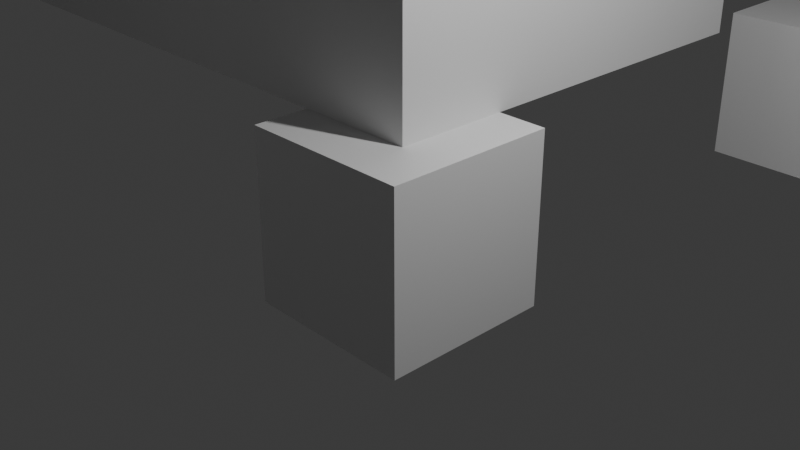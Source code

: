 # Source: Test_2.blend  (saved by Blender 5.0.119; exported with 4.5.12 LTS)
import bpy
from mathutils import Matrix  # noqa: F401  (used for matrix-valued properties, if any)

bpy.ops.wm.read_factory_settings(use_empty=True)
scene = bpy.context.scene
scene.name = 'Scene'

# ---- collections
col_collection = bpy.data.collections.new('Collection'); scene.collection.children.link(col_collection)

# ---- materials (node trees are filled in below, after node groups)
mat_material = bpy.data.materials.new('Material')
mat_material.alpha_threshold = 0.0
mat_material.use_backface_culling_lightprobe_volume = False
mat_material.roughness = 0.5
mat_material.line_color = (0.0, 0.0, 0.0, 1.0)
mat_material_001 = bpy.data.materials.new('Material.001')
mat_material_001.alpha_threshold = 0.0
mat_material_001.use_backface_culling_lightprobe_volume = False
mat_material_001.roughness = 0.5
mat_material_001.line_color = (0.0, 0.0, 0.0, 1.0)
mat_material_002 = bpy.data.materials.new('Material.002')
mat_material_002.alpha_threshold = 0.0
mat_material_002.use_backface_culling_lightprobe_volume = False
mat_material_002.roughness = 0.5
mat_material_002.line_color = (0.0, 0.0, 0.0, 1.0)
mat_material_003 = bpy.data.materials.new('Material.003')
mat_material_003.alpha_threshold = 0.0
mat_material_003.use_backface_culling_lightprobe_volume = False
mat_material_003.roughness = 0.5
mat_material_003.line_color = (0.0, 0.0, 0.0, 1.0)

# ---- material node trees
mat_material.use_nodes = True; mat_material.node_tree.nodes.clear()
_N = mat_material.node_tree.nodes; _L = mat_material.node_tree.links
n0 = _N.new('ShaderNodeOutputMaterial'); n0.name = 'Material Output'; n0.location = (200, 100)
n1 = _N.new('ShaderNodeBsdfPrincipled'); n1.name = 'Principled BSDF'; n1.location = (-200, 100)
_L.new(n1.outputs[0], n0.inputs[0])
n0.is_active_output = True
mat_material_001.use_nodes = True; mat_material_001.node_tree.nodes.clear()
_N = mat_material_001.node_tree.nodes; _L = mat_material_001.node_tree.links
n0 = _N.new('ShaderNodeOutputMaterial'); n0.name = 'Material Output'; n0.location = (200, 100)
n1 = _N.new('ShaderNodeBsdfPrincipled'); n1.name = 'Principled BSDF'; n1.location = (-200, 100)
_L.new(n1.outputs[0], n0.inputs[0])
n0.is_active_output = True
mat_material_002.use_nodes = True; mat_material_002.node_tree.nodes.clear()
_N = mat_material_002.node_tree.nodes; _L = mat_material_002.node_tree.links
n0 = _N.new('ShaderNodeOutputMaterial'); n0.name = 'Material Output'; n0.location = (200, 100)
n1 = _N.new('ShaderNodeBsdfPrincipled'); n1.name = 'Principled BSDF'; n1.location = (-200, 100)
_L.new(n1.outputs[0], n0.inputs[0])
n0.is_active_output = True
mat_material_003.use_nodes = True; mat_material_003.node_tree.nodes.clear()
_N = mat_material_003.node_tree.nodes; _L = mat_material_003.node_tree.links
n0 = _N.new('ShaderNodeOutputMaterial'); n0.name = 'Material Output'; n0.location = (200, 100)
n1 = _N.new('ShaderNodeBsdfPrincipled'); n1.name = 'Principled BSDF'; n1.location = (-200, 100)
_L.new(n1.outputs[0], n0.inputs[0])
n0.is_active_output = True

# ---- world
world_world = bpy.data.worlds.new('World'); scene.world = world_world
world_world.use_nodes = True; world_world.node_tree.nodes.clear()
_N = world_world.node_tree.nodes; _L = world_world.node_tree.links
n0 = _N.new('ShaderNodeOutputWorld'); n0.name = 'World Output'; n0.location = (200, 100)
n1 = _N.new('ShaderNodeBackground'); n1.name = 'Background'; n1.location = (-200, 100)
n1.inputs[0].default_value = (0.05088, 0.05088, 0.05088, 1.0)
_L.new(n1.outputs[0], n0.inputs[0])
n0.is_active_output = True
world_world.color = (0.05088, 0.05088, 0.05088)
world_world.sun_shadow_jitter_overblur = 0.0

# ---- cameras
cam_camera = bpy.data.cameras.new('Camera')
cam_camera.clip_end = 100.0
cam_camera.ortho_scale = 7.314

# ---- lights
light_light = bpy.data.lights.new('Light', 'POINT')
light_light.energy = 1000.0
light_light.shadow_soft_size = 0.1

# ---- meshes
me_cube = bpy.data.meshes.new('Cube')
me_cube.from_pydata([(1.0, 1.0, 1.0), (1.0, 1.0, -1.0), (1.0, -1.0, 1.0), (1.0, -1.0, -1.0), (-1.0, 1.0, 1.0), (-1.0, 1.0, -1.0), (-1.0, -1.0, 1.0), (-1.0, -1.0, -1.0)], [], [(0, 4, 6, 2), (3, 2, 6, 7), (7, 6, 4, 5), (5, 1, 3, 7), (1, 0, 2, 3), (5, 4, 0, 1)])
_uv = me_cube.uv_layers.new(name='UVMap')
_uv.uv.foreach_set('vector', [0.625, 0.5, 0.875, 0.5, 0.875, 0.75, 0.625, 0.75, 0.375, 0.75, 0.625, 0.75, 0.625, 1.0, 0.375, 1.0, 0.375, 0.0, 0.625, 0.0, 0.625, 0.25, 0.375, 0.25, 0.125, 0.5, 0.375, 0.5, 0.375, 0.75, 0.125, 0.75, 0.375, 0.5, 0.625, 0.5, 0.625, 0.75, 0.375, 0.75, 0.375, 0.25, 0.625, 0.25, 0.625, 0.5, 0.375, 0.5])
me_cube.materials.append(mat_material)
me_cube.use_mirror_vertex_groups = False
me_cube.update()
me_cube_001 = bpy.data.meshes.new('Cube.001')
me_cube_001.from_pydata([(1.0, 1.0, 1.0), (1.0, 1.0, -1.0), (1.0, -1.0, 1.0), (1.0, -1.0, -1.0), (-1.0, 1.0, 1.0), (-1.0, 1.0, -1.0), (-1.0, -1.0, 1.0), (-1.0, -1.0, -1.0)], [], [(0, 4, 6, 2), (3, 2, 6, 7), (7, 6, 4, 5), (5, 1, 3, 7), (1, 0, 2, 3), (5, 4, 0, 1)])
_uv = me_cube_001.uv_layers.new(name='UVMap')
_uv.uv.foreach_set('vector', [0.625, 0.5, 0.875, 0.5, 0.875, 0.75, 0.625, 0.75, 0.375, 0.75, 0.625, 0.75, 0.625, 1.0, 0.375, 1.0, 0.375, 0.0, 0.625, 0.0, 0.625, 0.25, 0.375, 0.25, 0.125, 0.5, 0.375, 0.5, 0.375, 0.75, 0.125, 0.75, 0.375, 0.5, 0.625, 0.5, 0.625, 0.75, 0.375, 0.75, 0.375, 0.25, 0.625, 0.25, 0.625, 0.5, 0.375, 0.5])
me_cube_001.materials.append(mat_material_001)
me_cube_001.use_mirror_vertex_groups = False
me_cube_001.update()
me_cube_002 = bpy.data.meshes.new('Cube.002')
me_cube_002.from_pydata([(1.0, 1.0, 1.0), (1.0, 1.0, -1.0), (1.0, -1.0, 1.0), (1.0, -1.0, -1.0), (-1.0, 1.0, 1.0), (-1.0, 1.0, -1.0), (-1.0, -1.0, 1.0), (-1.0, -1.0, -1.0)], [], [(0, 4, 6, 2), (3, 2, 6, 7), (7, 6, 4, 5), (5, 1, 3, 7), (1, 0, 2, 3), (5, 4, 0, 1)])
_uv = me_cube_002.uv_layers.new(name='UVMap')
_uv.uv.foreach_set('vector', [0.625, 0.5, 0.875, 0.5, 0.875, 0.75, 0.625, 0.75, 0.375, 0.75, 0.625, 0.75, 0.625, 1.0, 0.375, 1.0, 0.375, 0.0, 0.625, 0.0, 0.625, 0.25, 0.375, 0.25, 0.125, 0.5, 0.375, 0.5, 0.375, 0.75, 0.125, 0.75, 0.375, 0.5, 0.625, 0.5, 0.625, 0.75, 0.375, 0.75, 0.375, 0.25, 0.625, 0.25, 0.625, 0.5, 0.375, 0.5])
me_cube_002.materials.append(mat_material_002)
me_cube_002.use_mirror_vertex_groups = False
me_cube_002.update()
me_cube_003 = bpy.data.meshes.new('Cube.003')
me_cube_003.from_pydata([(1.0, 1.0, 1.0), (1.0, 1.0, -1.0), (1.0, -1.0, 1.0), (1.0, -1.0, -1.0), (-1.0, 1.0, 1.0), (-1.0, 1.0, -1.0), (-1.0, -1.0, 1.0), (-1.0, -1.0, -1.0)], [], [(0, 4, 6, 2), (3, 2, 6, 7), (7, 6, 4, 5), (5, 1, 3, 7), (1, 0, 2, 3), (5, 4, 0, 1)])
_uv = me_cube_003.uv_layers.new(name='UVMap')
_uv.uv.foreach_set('vector', [0.625, 0.5, 0.875, 0.5, 0.875, 0.75, 0.625, 0.75, 0.375, 0.75, 0.625, 0.75, 0.625, 1.0, 0.375, 1.0, 0.375, 0.0, 0.625, 0.0, 0.625, 0.25, 0.375, 0.25, 0.125, 0.5, 0.375, 0.5, 0.375, 0.75, 0.125, 0.75, 0.375, 0.5, 0.625, 0.5, 0.625, 0.75, 0.375, 0.75, 0.375, 0.25, 0.625, 0.25, 0.625, 0.5, 0.375, 0.5])
me_cube_003.materials.append(mat_material_003)
me_cube_003.use_mirror_vertex_groups = False
me_cube_003.update()
me_cube_004 = bpy.data.meshes.new('Cube.004')
me_cube_004.from_pydata([(-0.6305, -0.3806, -1.419), (-0.6305, -0.3806, 1.419), (-0.6305, 0.3806, -1.419), (-0.6305, 0.3806, 1.419), (0.6305, -0.3806, -1.419), (0.6305, -0.3806, 1.419), (0.6305, 0.3806, -1.419), (0.6305, 0.3806, 1.419)], [], [(0, 1, 3, 2), (2, 3, 7, 6), (6, 7, 5, 4), (4, 5, 1, 0), (2, 6, 4, 0), (7, 3, 1, 5)])
_uv = me_cube_004.uv_layers.new(name='UVMap')
_uv.uv.foreach_set('vector', [0.375, 0.0, 0.625, 0.0, 0.625, 0.25, 0.375, 0.25, 0.375, 0.25, 0.625, 0.25, 0.625, 0.5, 0.375, 0.5, 0.375, 0.5, 0.625, 0.5, 0.625, 0.75, 0.375, 0.75, 0.375, 0.75, 0.625, 0.75, 0.625, 1.0, 0.375, 1.0, 0.125, 0.5, 0.375, 0.5, 0.375, 0.75, 0.125, 0.75, 0.625, 0.5, 0.875, 0.5, 0.875, 0.75, 0.625, 0.75])
me_cube_004.update()
me_cube_005 = bpy.data.meshes.new('Cube.005')
me_cube_005.from_pydata([(-5.907, -2.673, -2.056), (-5.907, -2.673, 2.056), (-5.907, 2.673, -2.056), (-5.907, 2.673, 2.056), (5.907, -2.673, -2.056), (5.907, -2.673, 2.056), (5.907, 2.673, -2.056), (5.907, 2.673, 2.056)], [], [(0, 1, 3, 2), (2, 3, 7, 6), (6, 7, 5, 4), (4, 5, 1, 0), (2, 6, 4, 0), (7, 3, 1, 5)])
_uv = me_cube_005.uv_layers.new(name='UVMap')
_uv.uv.foreach_set('vector', [0.375, 0.0, 0.625, 0.0, 0.625, 0.25, 0.375, 0.25, 0.375, 0.25, 0.625, 0.25, 0.625, 0.5, 0.375, 0.5, 0.375, 0.5, 0.625, 0.5, 0.625, 0.75, 0.375, 0.75, 0.375, 0.75, 0.625, 0.75, 0.625, 1.0, 0.375, 1.0, 0.125, 0.5, 0.375, 0.5, 0.375, 0.75, 0.125, 0.75, 0.625, 0.5, 0.875, 0.5, 0.875, 0.75, 0.625, 0.75])
me_cube_005.update()
me_cube_006 = bpy.data.meshes.new('Cube.006')
me_cube_006.from_pydata([(-1.336, -0.1099, -4.768e-07), (-1.336, -0.1099, 4.768e-07), (-1.336, 0.1099, -4.768e-07), (-1.336, 0.1099, 4.768e-07), (1.336, -0.1099, -4.768e-07), (1.336, -0.1099, 4.768e-07), (1.336, 0.1099, -4.768e-07), (1.336, 0.1099, 4.768e-07)], [], [(0, 1, 3, 2), (2, 3, 7, 6), (6, 7, 5, 4), (4, 5, 1, 0), (2, 6, 4, 0), (7, 3, 1, 5)])
_uv = me_cube_006.uv_layers.new(name='UVMap')
_uv.uv.foreach_set('vector', [0.375, 0.0, 0.625, 0.0, 0.625, 0.25, 0.375, 0.25, 0.375, 0.25, 0.625, 0.25, 0.625, 0.5, 0.375, 0.5, 0.375, 0.5, 0.625, 0.5, 0.625, 0.75, 0.375, 0.75, 0.375, 0.75, 0.625, 0.75, 0.625, 1.0, 0.375, 1.0, 0.125, 0.5, 0.375, 0.5, 0.375, 0.75, 0.125, 0.75, 0.625, 0.5, 0.875, 0.5, 0.875, 0.75, 0.625, 0.75])
me_cube_006.update()
me_cube_007 = bpy.data.meshes.new('Cube.007')
me_cube_007.from_pydata([(-1.847, -0.8259, -1.491), (-1.847, -0.8259, 1.491), (-1.847, 0.8259, -1.491), (-1.847, 0.8259, 1.491), (1.847, -0.8259, -1.491), (1.847, -0.8259, 1.491), (1.847, 0.8259, -1.491), (1.847, 0.8259, 1.491)], [], [(0, 1, 3, 2), (2, 3, 7, 6), (6, 7, 5, 4), (4, 5, 1, 0), (2, 6, 4, 0), (7, 3, 1, 5)])
_uv = me_cube_007.uv_layers.new(name='UVMap')
_uv.uv.foreach_set('vector', [0.375, 0.0, 0.625, 0.0, 0.625, 0.25, 0.375, 0.25, 0.375, 0.25, 0.625, 0.25, 0.625, 0.5, 0.375, 0.5, 0.375, 0.5, 0.625, 0.5, 0.625, 0.75, 0.375, 0.75, 0.375, 0.75, 0.625, 0.75, 0.625, 1.0, 0.375, 1.0, 0.125, 0.5, 0.375, 0.5, 0.375, 0.75, 0.125, 0.75, 0.625, 0.5, 0.875, 0.5, 0.875, 0.75, 0.625, 0.75])
me_cube_007.update()
me_cube_008 = bpy.data.meshes.new('Cube.008')
me_cube_008.from_pydata([(-0.7669, -0.2596, -1.055), (-0.7669, -0.2596, 1.055), (-0.7669, 0.2596, -1.055), (-0.7669, 0.2596, 1.055), (0.7669, -0.2596, -1.055), (0.7669, -0.2596, 1.055), (0.7669, 0.2596, -1.055), (0.7669, 0.2596, 1.055)], [], [(0, 1, 3, 2), (2, 3, 7, 6), (6, 7, 5, 4), (4, 5, 1, 0), (2, 6, 4, 0), (7, 3, 1, 5)])
_uv = me_cube_008.uv_layers.new(name='UVMap')
_uv.uv.foreach_set('vector', [0.375, 0.0, 0.625, 0.0, 0.625, 0.25, 0.375, 0.25, 0.375, 0.25, 0.625, 0.25, 0.625, 0.5, 0.375, 0.5, 0.375, 0.5, 0.625, 0.5, 0.625, 0.75, 0.375, 0.75, 0.375, 0.75, 0.625, 0.75, 0.625, 1.0, 0.375, 1.0, 0.125, 0.5, 0.375, 0.5, 0.375, 0.75, 0.125, 0.75, 0.625, 0.5, 0.875, 0.5, 0.875, 0.75, 0.625, 0.75])
me_cube_008.update()

# ---- objects
ob_cube = bpy.data.objects.new('Cube', me_cube)
ob_light = bpy.data.objects.new('Light', light_light)
ob_camera = bpy.data.objects.new('Camera', cam_camera)
ob_cube_001 = bpy.data.objects.new('Cube.001', me_cube_001)
ob_cube_002 = bpy.data.objects.new('Cube.002', me_cube_002)
ob_cube_003 = bpy.data.objects.new('Cube.003', me_cube_003)
ob_cube_004 = bpy.data.objects.new('Cube.004', me_cube_004)
ob_cube_005 = bpy.data.objects.new('Cube.005', me_cube_005)
ob_cube_006 = bpy.data.objects.new('Cube.006', me_cube_006)
ob_cube_007 = bpy.data.objects.new('Cube.007', me_cube_007)
ob_cube_008 = bpy.data.objects.new('Cube.008', me_cube_008)

# ---- transforms, parenting, visibility, modifiers, constraints
ob_cube.location = (-2.064, -5.326, 1.924)
ob_cube.lock_rotations_4d = False
ob_cube.empty_display_type = 'ARROWS'
ob_cube.lineart.crease_threshold = 0.0
ob_light.location = (4.076, 1.005, 5.904)
ob_light.rotation_euler = (0.6503, 0.05522, 1.866)
ob_light.lock_rotations_4d = False
ob_light.empty_display_type = 'ARROWS'
ob_light.color = (0.0, 0.0, 0.0, 0.0)
ob_light.lineart.crease_threshold = 0.0
ob_camera.location = (7.359, -6.926, 4.958)
ob_camera.rotation_euler = (1.109, 0.0, 0.8149)
ob_camera.lock_rotations_4d = False
ob_camera.empty_display_type = 'ARROWS'
ob_camera.color = (0.0, 0.0, 0.0, 0.0)
ob_camera.display_type = 'WIRE'
ob_camera.lineart.crease_threshold = 0.0
ob_cube_001.location = (0.8035, 7.337, -0.1309)
ob_cube_001.lock_rotations_4d = False
ob_cube_001.empty_display_type = 'ARROWS'
ob_cube_001.lineart.crease_threshold = 0.0
ob_cube_002.location = (0.0, 0.0, 0.0)
ob_cube_002.lock_rotations_4d = False
ob_cube_002.empty_display_type = 'ARROWS'
ob_cube_002.lineart.crease_threshold = 0.0
ob_cube_003.location = (-1.358, 4.334, 2.186)
ob_cube_003.lock_rotations_4d = False
ob_cube_003.empty_display_type = 'ARROWS'
ob_cube_003.lineart.crease_threshold = 0.0
ob_cube_004.location = (-8.714, 3.467, 1.419)
ob_cube_005.location = (-5.498, 2.331, 3.056)
ob_cube_006.location = (1.59, 11.13, 4.768e-07)
ob_cube_007.location = (-5.197, 11.09, 1.491)
ob_cube_008.location = (-4.669, 11.28, 4.038)

# ---- collection membership
col_collection.objects.link(ob_cube)
col_collection.objects.link(ob_light)
col_collection.objects.link(ob_camera)
col_collection.objects.link(ob_cube_001)
col_collection.objects.link(ob_cube_002)
col_collection.objects.link(ob_cube_003)
col_collection.objects.link(ob_cube_004)
col_collection.objects.link(ob_cube_005)
col_collection.objects.link(ob_cube_006)
col_collection.objects.link(ob_cube_007)
col_collection.objects.link(ob_cube_008)

# ---- scene / render settings (as saved in the file)
scene.camera = ob_camera
scene.frame_start = 1; scene.frame_end = 250; scene.frame_set(1)
scene.render.engine = 'BLENDER_EEVEE_NEXT'
scene.render.bake_bias = 0.0
scene.render.bake_samples = 0
scene.cycles.sampling_pattern = 'TABULATED_SOBOL'
scene.eevee.use_volume_custom_range = False
bpy.context.view_layer.update()
